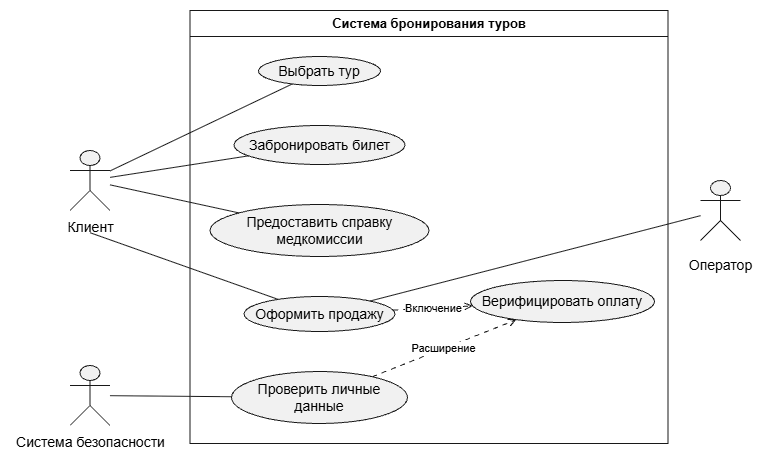

The diagram above was exported from draw.io. Its source (the exported page's mxGraphModel, read from the mxfile embedded in the PNG):
<mxGraphModel dx="1030" dy="692" grid="1" gridSize="10" guides="1" tooltips="1" connect="1" arrows="1" fold="1" page="1" pageScale="1" pageWidth="827" pageHeight="1169" math="0" shadow="0">
  <root>
    <mxCell id="0" />
    <mxCell id="1" parent="0" />
    <UserObject label="" plantUmlData="{&#10;  &quot;data&quot;: &quot;@startuml\nleft to right direction\nskinparam packageStyle rectangle\n\nactor \&quot;Клиент\&quot; as client\nactor \&quot;Оператор\&quot; as operator\nactor \&quot;Система безопасности\&quot; as security\n\nrectangle \&quot;Система бронирования туров\&quot; {\n  usecase \&quot;Выбрать тур\&quot; as UC1\n  usecase \&quot;Забронировать билет\&quot; as UC2\n  usecase \&quot;Предоставить справку\\nмедкомиссии\&quot; as UC3\n  usecase \&quot;Оформить продажу\&quot; as UC4\n  usecase \&quot;Проверить личные\\nданные\&quot; as UC5\n  usecase \&quot;Верифицировать оплату\&quot; as UC6\n  \n  ' Разносим элементы по горизонтали, чтобы избежать наложений\n  UC4 .down.&gt; UC6 : «include»\n  UC5 .down.&gt; UC6 : «extend»\n}\n\nclient --&gt; UC1\nclient --&gt; UC2\nclient --&gt; UC3\nclient --&gt; UC4\n\noperator --&gt; UC4\n\nsecurity --&gt; UC5\n@endum&quot;,&#10;  &quot;config&quot;: null&#10;}" id="tQAWwdZk-fHbLekthtNJ-1">
      <mxCell connectable="0" parent="1" style="group;transparentBounds=1;editIcon=1;lockedGroup=0;groupPadding=10;" vertex="1">
        <mxGeometry as="geometry" />
      </mxCell>
    </UserObject>
    <UserObject label="Система бронирования туров" plantUmlId="rect_0" plantUmlBaseStyle="swimlane;collapsible=0;startSize=26;fillColor=none;strokeColor=#181818;fontColor=#000000;fontSize=13;fontStyle=1;whiteSpace=wrap;" plantUmlBaseValue="Система бронирования туров" id="tQAWwdZk-fHbLekthtNJ-2">
      <mxCell parent="tQAWwdZk-fHbLekthtNJ-1" style="swimlane;collapsible=0;startSize=26;fillColor=none;strokeColor=#181818;fontColor=#000000;fontSize=13;fontStyle=1;whiteSpace=wrap;" vertex="1">
        <mxGeometry height="433" width="478" x="209.5" y="30" as="geometry" />
      </mxCell>
    </UserObject>
    <UserObject label="Выбрать тур" plantUmlId="uc_1" plantUmlBaseStyle="ellipse;html=1;fillColor=#F1F1F1;strokeColor=#181818;whiteSpace=wrap;fontColor=#000000;fontSize=14;" plantUmlBaseValue="Выбрать тур" id="tQAWwdZk-fHbLekthtNJ-3">
      <mxCell parent="tQAWwdZk-fHbLekthtNJ-2" style="ellipse;html=1;fillColor=#F1F1F1;strokeColor=#181818;whiteSpace=wrap;fontColor=#000000;fontSize=14;" vertex="1">
        <mxGeometry height="29" width="122" x="68.5" y="46" as="geometry" />
      </mxCell>
    </UserObject>
    <UserObject label="Забронировать билет" plantUmlId="uc_2" plantUmlBaseStyle="ellipse;html=1;fillColor=#F1F1F1;strokeColor=#181818;whiteSpace=wrap;fontColor=#000000;fontSize=14;" plantUmlBaseValue="Забронировать билет" id="tQAWwdZk-fHbLekthtNJ-4">
      <mxCell parent="tQAWwdZk-fHbLekthtNJ-2" style="ellipse;html=1;fillColor=#F1F1F1;strokeColor=#181818;whiteSpace=wrap;fontColor=#000000;fontSize=14;" vertex="1">
        <mxGeometry height="39" width="171" x="44" y="115" as="geometry" />
      </mxCell>
    </UserObject>
    <UserObject label="Предоставить справку&lt;br&gt;медкомиссии" plantUmlId="uc_3" plantUmlBaseStyle="ellipse;html=1;fillColor=#F1F1F1;strokeColor=#181818;whiteSpace=wrap;fontColor=#000000;fontSize=14;" plantUmlBaseValue="Предоставить справку&lt;br&gt;медкомиссии" id="tQAWwdZk-fHbLekthtNJ-5">
      <mxCell parent="tQAWwdZk-fHbLekthtNJ-2" style="ellipse;html=1;fillColor=#F1F1F1;strokeColor=#181818;whiteSpace=wrap;fontColor=#000000;fontSize=14;" vertex="1">
        <mxGeometry height="52" width="219" x="20" y="194" as="geometry" />
      </mxCell>
    </UserObject>
    <UserObject label="Оформить продажу" plantUmlId="uc_4" plantUmlBaseStyle="ellipse;html=1;fillColor=#F1F1F1;strokeColor=#181818;whiteSpace=wrap;fontColor=#000000;fontSize=14;" plantUmlBaseValue="Оформить продажу" id="tQAWwdZk-fHbLekthtNJ-6">
      <mxCell parent="tQAWwdZk-fHbLekthtNJ-2" style="ellipse;html=1;fillColor=#F1F1F1;strokeColor=#181818;whiteSpace=wrap;fontColor=#000000;fontSize=14;" vertex="1">
        <mxGeometry height="35" width="151" x="54" y="286" as="geometry" />
      </mxCell>
    </UserObject>
    <UserObject label="Проверить личные&lt;br&gt;данные" plantUmlId="uc_5" plantUmlBaseStyle="ellipse;html=1;fillColor=#F1F1F1;strokeColor=#181818;whiteSpace=wrap;fontColor=#000000;fontSize=14;" plantUmlBaseValue="Проверить личные&lt;br&gt;данные" id="tQAWwdZk-fHbLekthtNJ-7">
      <mxCell parent="tQAWwdZk-fHbLekthtNJ-2" style="ellipse;html=1;fillColor=#F1F1F1;strokeColor=#181818;whiteSpace=wrap;fontColor=#000000;fontSize=14;" vertex="1">
        <mxGeometry height="52" width="176" x="41.5" y="361" as="geometry" />
      </mxCell>
    </UserObject>
    <UserObject label="Верифицировать оплату" plantUmlId="uc_6" plantUmlBaseStyle="ellipse;html=1;fillColor=#F1F1F1;strokeColor=#181818;whiteSpace=wrap;fontColor=#000000;fontSize=14;" plantUmlBaseValue="Верифицировать оплату" id="tQAWwdZk-fHbLekthtNJ-8">
      <mxCell parent="tQAWwdZk-fHbLekthtNJ-2" style="ellipse;html=1;fillColor=#F1F1F1;strokeColor=#181818;whiteSpace=wrap;fontColor=#000000;fontSize=14;" vertex="1">
        <mxGeometry height="42" width="184" x="280.5" y="270" as="geometry" />
      </mxCell>
    </UserObject>
    <UserObject label="Включение" plantUmlId="rel_13" plantUmlBaseStyle="endArrow=open;dashed=1;dashPattern=5 5;strokeColor=#181818;fontColor=#000000;fontSize=11;edgeStyle=none;rounded=0;html=1;curved=0;endSize=6;sourcePerimeterSpacing=0;targetPerimeterSpacing=0;" plantUmlBaseValue="«include»" id="tQAWwdZk-fHbLekthtNJ-15">
      <mxCell edge="1" parent="tQAWwdZk-fHbLekthtNJ-2" source="tQAWwdZk-fHbLekthtNJ-6" style="endArrow=open;dashed=1;dashPattern=5 5;strokeColor=#181818;fontColor=#000000;fontSize=11;edgeStyle=none;rounded=0;html=1;curved=0;endSize=6;sourcePerimeterSpacing=0;targetPerimeterSpacing=0;" target="tQAWwdZk-fHbLekthtNJ-8">
        <mxGeometry relative="1" as="geometry" />
      </mxCell>
    </UserObject>
    <UserObject label="Расширение" plantUmlId="rel_14" plantUmlBaseStyle="endArrow=open;dashed=1;dashPattern=5 5;strokeColor=#181818;fontColor=#000000;fontSize=11;edgeStyle=none;rounded=0;html=1;curved=0;endSize=6;sourcePerimeterSpacing=0;targetPerimeterSpacing=0;" plantUmlBaseValue="«extend»" id="tQAWwdZk-fHbLekthtNJ-16">
      <mxCell edge="1" parent="tQAWwdZk-fHbLekthtNJ-2" source="tQAWwdZk-fHbLekthtNJ-7" style="endArrow=open;dashed=1;dashPattern=5 5;strokeColor=#181818;fontColor=#000000;fontSize=11;edgeStyle=none;rounded=0;html=1;curved=0;endSize=6;sourcePerimeterSpacing=0;targetPerimeterSpacing=0;" target="tQAWwdZk-fHbLekthtNJ-8">
        <mxGeometry relative="1" as="geometry" />
      </mxCell>
    </UserObject>
    <UserObject label="" plantUmlId="actor_7" plantUmlBaseStyle="shape=umlActor;html=1;fillColor=#F1F1F1;strokeColor=#181818;fontColor=#000000;fontSize=14;" plantUmlBaseValue="" id="tQAWwdZk-fHbLekthtNJ-9">
      <mxCell parent="tQAWwdZk-fHbLekthtNJ-1" style="shape=umlActor;html=1;fillColor=#F1F1F1;strokeColor=#181818;fontColor=#000000;fontSize=14;" vertex="1">
        <mxGeometry height="60" width="40" x="89.5" y="170" as="geometry" />
      </mxCell>
    </UserObject>
    <UserObject label="Клиент" plantUmlId="actorlbl_8" plantUmlBaseStyle="text;html=1;align=center;verticalAlign=top;fontColor=#000000;fontSize=14;" plantUmlBaseValue="Клиент" id="tQAWwdZk-fHbLekthtNJ-10">
      <mxCell parent="tQAWwdZk-fHbLekthtNJ-1" style="text;html=1;align=center;verticalAlign=top;fontColor=#000000;fontSize=14;" vertex="1">
        <mxGeometry height="17" width="54" x="82.5" y="232" as="geometry" />
      </mxCell>
    </UserObject>
    <UserObject label="" plantUmlId="actor_9" plantUmlBaseStyle="shape=umlActor;html=1;fillColor=#F1F1F1;strokeColor=#181818;fontColor=#000000;fontSize=14;" plantUmlBaseValue="" id="tQAWwdZk-fHbLekthtNJ-11">
      <mxCell parent="tQAWwdZk-fHbLekthtNJ-1" style="shape=umlActor;html=1;fillColor=#F1F1F1;strokeColor=#181818;fontColor=#000000;fontSize=14;" vertex="1">
        <mxGeometry height="60" width="40" x="720" y="200" as="geometry" />
      </mxCell>
    </UserObject>
    <UserObject label="Оператор" plantUmlId="actorlbl_10" plantUmlBaseStyle="text;html=1;align=center;verticalAlign=top;fontColor=#000000;fontSize=14;" plantUmlBaseValue="Оператор" id="tQAWwdZk-fHbLekthtNJ-12">
      <mxCell parent="tQAWwdZk-fHbLekthtNJ-1" style="text;html=1;align=center;verticalAlign=top;fontColor=#000000;fontSize=14;" vertex="1">
        <mxGeometry height="17" width="69" x="705.5" y="270" as="geometry" />
      </mxCell>
    </UserObject>
    <UserObject label="" plantUmlId="actor_11" plantUmlBaseStyle="shape=umlActor;html=1;fillColor=#F1F1F1;strokeColor=#181818;fontColor=#000000;fontSize=14;" plantUmlBaseValue="" id="tQAWwdZk-fHbLekthtNJ-13">
      <mxCell parent="tQAWwdZk-fHbLekthtNJ-1" style="shape=umlActor;html=1;fillColor=#F1F1F1;strokeColor=#181818;fontColor=#000000;fontSize=14;" vertex="1">
        <mxGeometry height="60" width="40" x="89.5" y="385" as="geometry" />
      </mxCell>
    </UserObject>
    <UserObject label="Система безопасности" plantUmlId="actorlbl_12" plantUmlBaseStyle="text;html=1;align=center;verticalAlign=top;fontColor=#000000;fontSize=14;" plantUmlBaseValue="Система безопасности" id="tQAWwdZk-fHbLekthtNJ-14">
      <mxCell parent="tQAWwdZk-fHbLekthtNJ-1" style="text;html=1;align=center;verticalAlign=top;fontColor=#000000;fontSize=14;" vertex="1">
        <mxGeometry height="17" width="159" x="30" y="447" as="geometry" />
      </mxCell>
    </UserObject>
    <UserObject label="" plantUmlId="rel_15" plantUmlBaseStyle="endArrow=block;endFill=1;strokeColor=#181818;fontColor=#000000;fontSize=11;edgeStyle=none;rounded=0;html=1;curved=0;endSize=6;sourcePerimeterSpacing=0;targetPerimeterSpacing=0;" plantUmlBaseValue="" id="tQAWwdZk-fHbLekthtNJ-17">
      <mxCell edge="1" parent="tQAWwdZk-fHbLekthtNJ-1" source="tQAWwdZk-fHbLekthtNJ-9" style="endArrow=none;endFill=0;strokeColor=#181818;fontColor=#000000;fontSize=11;edgeStyle=none;rounded=0;html=1;curved=0;endSize=6;sourcePerimeterSpacing=0;targetPerimeterSpacing=0;" target="tQAWwdZk-fHbLekthtNJ-3">
        <mxGeometry relative="1" as="geometry" />
      </mxCell>
    </UserObject>
    <UserObject label="" plantUmlId="rel_16" plantUmlBaseStyle="endArrow=block;endFill=1;strokeColor=#181818;fontColor=#000000;fontSize=11;edgeStyle=none;rounded=0;html=1;curved=0;endSize=6;sourcePerimeterSpacing=0;targetPerimeterSpacing=0;" plantUmlBaseValue="" id="tQAWwdZk-fHbLekthtNJ-18">
      <mxCell edge="1" parent="tQAWwdZk-fHbLekthtNJ-1" source="tQAWwdZk-fHbLekthtNJ-9" style="endArrow=none;endFill=0;strokeColor=#181818;fontColor=#000000;fontSize=11;edgeStyle=none;rounded=0;html=1;curved=0;endSize=6;sourcePerimeterSpacing=0;targetPerimeterSpacing=0;" target="tQAWwdZk-fHbLekthtNJ-4">
        <mxGeometry relative="1" as="geometry" />
      </mxCell>
    </UserObject>
    <UserObject label="" plantUmlId="rel_17" plantUmlBaseStyle="endArrow=block;endFill=1;strokeColor=#181818;fontColor=#000000;fontSize=11;edgeStyle=none;rounded=0;html=1;curved=0;endSize=6;sourcePerimeterSpacing=0;targetPerimeterSpacing=0;" plantUmlBaseValue="" id="tQAWwdZk-fHbLekthtNJ-19">
      <mxCell edge="1" parent="tQAWwdZk-fHbLekthtNJ-1" source="tQAWwdZk-fHbLekthtNJ-9" style="endArrow=none;endFill=0;strokeColor=#181818;fontColor=#000000;fontSize=11;edgeStyle=none;rounded=0;html=1;curved=0;endSize=6;sourcePerimeterSpacing=0;targetPerimeterSpacing=0;" target="tQAWwdZk-fHbLekthtNJ-5">
        <mxGeometry relative="1" as="geometry" />
      </mxCell>
    </UserObject>
    <UserObject label="" plantUmlId="rel_18" plantUmlBaseStyle="endArrow=block;endFill=1;strokeColor=#181818;fontColor=#000000;fontSize=11;edgeStyle=none;rounded=0;html=1;exitX=0.5;exitY=1.37;exitPerimeter=0;curved=0;endSize=6;sourcePerimeterSpacing=0;targetPerimeterSpacing=0;" plantUmlBaseValue="" id="tQAWwdZk-fHbLekthtNJ-20">
      <mxCell edge="1" parent="tQAWwdZk-fHbLekthtNJ-1" source="tQAWwdZk-fHbLekthtNJ-9" style="endArrow=none;endFill=0;strokeColor=#181818;fontColor=#000000;fontSize=11;edgeStyle=none;rounded=0;html=1;exitX=0.5;exitY=1.37;exitPerimeter=0;curved=0;endSize=6;sourcePerimeterSpacing=0;targetPerimeterSpacing=0;" target="tQAWwdZk-fHbLekthtNJ-6">
        <mxGeometry relative="1" as="geometry" />
      </mxCell>
    </UserObject>
    <UserObject label="" plantUmlId="rel_19" plantUmlBaseStyle="endArrow=block;endFill=1;strokeColor=#181818;fontColor=#000000;fontSize=11;edgeStyle=none;rounded=0;html=1;curved=0;endSize=6;sourcePerimeterSpacing=0;targetPerimeterSpacing=0;" plantUmlBaseValue="" id="tQAWwdZk-fHbLekthtNJ-21">
      <mxCell edge="1" parent="tQAWwdZk-fHbLekthtNJ-1" source="tQAWwdZk-fHbLekthtNJ-11" style="endArrow=none;endFill=0;strokeColor=#181818;fontColor=#000000;fontSize=11;edgeStyle=none;rounded=0;html=1;curved=0;endSize=6;sourcePerimeterSpacing=0;targetPerimeterSpacing=0;startArrow=none;startFill=0;" target="tQAWwdZk-fHbLekthtNJ-6">
        <mxGeometry relative="1" as="geometry" />
      </mxCell>
    </UserObject>
    <UserObject label="" plantUmlId="rel_20" plantUmlBaseStyle="endArrow=block;endFill=1;strokeColor=#181818;fontColor=#000000;fontSize=11;edgeStyle=none;rounded=0;html=1;curved=0;endSize=6;sourcePerimeterSpacing=0;targetPerimeterSpacing=0;" plantUmlBaseValue="" id="tQAWwdZk-fHbLekthtNJ-22">
      <mxCell edge="1" parent="tQAWwdZk-fHbLekthtNJ-1" source="tQAWwdZk-fHbLekthtNJ-13" style="endArrow=none;endFill=0;strokeColor=#181818;fontColor=#000000;fontSize=11;edgeStyle=none;rounded=0;html=1;curved=0;endSize=6;sourcePerimeterSpacing=0;targetPerimeterSpacing=0;" target="tQAWwdZk-fHbLekthtNJ-7">
        <mxGeometry relative="1" as="geometry" />
      </mxCell>
    </UserObject>
  </root>
</mxGraphModel>